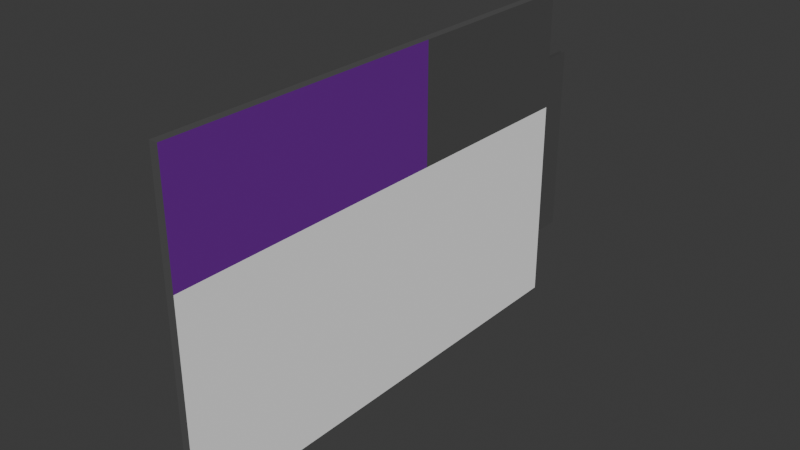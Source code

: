 # Source: sign.blend  (saved by Blender 4.3.34; exported with 4.5.12 LTS)
import bpy
from mathutils import Matrix  # noqa: F401  (used for matrix-valued properties, if any)

bpy.ops.wm.read_factory_settings(use_empty=True)
scene = bpy.context.scene
scene.name = 'Scene'

# ---- collections
col_collection = bpy.data.collections.new('Collection'); scene.collection.children.link(col_collection)

# ---- materials (node trees are filled in below, after node groups)
mat_material = bpy.data.materials.new('Material')
mat_material.alpha_threshold = 0.0
mat_material.roughness = 0.5
mat_material.line_color = (0.0, 0.0, 0.0, 1.0)
mat_material_001 = bpy.data.materials.new('Material.001')
mat_material_002 = bpy.data.materials.new('Material.002')

# ---- material node trees
mat_material.use_nodes = True; mat_material.node_tree.nodes.clear()
_N = mat_material.node_tree.nodes; _L = mat_material.node_tree.links
n0 = _N.new('ShaderNodeOutputMaterial'); n0.name = 'Material Output'; n0.location = (300, 300)
n1 = _N.new('ShaderNodeBsdfPrincipled'); n1.name = 'Principled BSDF'; n1.location = (10, 300)
n1.inputs[0].default_value = (1.0, 1.0, 1.0, 1.0)
n1.inputs[2].default_value = 1.0
n1.inputs[3].default_value = 1.45
_L.new(n1.outputs[0], n0.inputs[0])
n0.is_active_output = True
mat_material_001.use_nodes = True; mat_material_001.node_tree.nodes.clear()
_N = mat_material_001.node_tree.nodes; _L = mat_material_001.node_tree.links
n0 = _N.new('ShaderNodeBsdfPrincipled'); n0.name = 'Principled BSDF'; n0.location = (10, 300)
n0.inputs[0].default_value = (0.07324, 0.07324, 0.07324, 1.0)
n0.inputs[2].default_value = 1.0
n1 = _N.new('ShaderNodeOutputMaterial'); n1.name = 'Material Output'; n1.location = (300, 300)
_L.new(n0.outputs[0], n1.inputs[0])
n1.is_active_output = True
mat_material_002.use_nodes = True; mat_material_002.node_tree.nodes.clear()
_N = mat_material_002.node_tree.nodes; _L = mat_material_002.node_tree.links
n0 = _N.new('ShaderNodeBsdfPrincipled'); n0.name = 'Principled BSDF'; n0.location = (10, 300)
n0.inputs[0].default_value = (0.1714, 0.01307, 0.3284, 1.0)
n1 = _N.new('ShaderNodeOutputMaterial'); n1.name = 'Material Output'; n1.location = (300, 300)
_L.new(n0.outputs[0], n1.inputs[0])
n1.is_active_output = True

# ---- world
world_world = bpy.data.worlds.new('World'); scene.world = world_world
world_world.use_nodes = True; world_world.node_tree.nodes.clear()
_N = world_world.node_tree.nodes; _L = world_world.node_tree.links
n0 = _N.new('ShaderNodeOutputWorld'); n0.name = 'World Output'; n0.location = (300, 300)
n1 = _N.new('ShaderNodeBackground'); n1.name = 'Background'; n1.location = (10, 300)
n1.inputs[0].default_value = (0.05088, 0.05088, 0.05088, 1.0)
_L.new(n1.outputs[0], n0.inputs[0])
n0.is_active_output = True
world_world.color = (0.05088, 0.05088, 0.05088)
world_world.sun_shadow_jitter_overblur = 0.0

# ---- meshes
me_cube = bpy.data.meshes.new('Cube')
me_cube.from_pydata([(-0.01299, 0.7502, 0.51), (-0.01299, 0.7502, -0.51), (-0.01299, -0.7502, 0.51), (-0.01299, -0.7502, -0.51), (0.01299, 0.7502, 0.51), (0.01299, 0.7502, -0.51), (0.01299, -0.7502, 0.51), (0.01299, -0.7502, -0.51), (-0.01299, 0.7502, 0.1437), (0.01299, -0.7502, 0.1437), (-0.01299, -0.7502, 0.1437), (0.01299, 0.7502, 0.1437), (-0.01299, 0.1503, 0.51), (0.01299, 0.1503, 0.51), (-0.01299, 0.1503, 0.1437), (0.01299, 0.1503, 0.1437)], [], [(0, 12, 13, 4), (10, 9, 6, 2), (9, 15, 13, 6), (5, 7, 3, 1), (8, 14, 12, 0), (11, 8, 0, 4), (5, 1, 8, 11), (1, 3, 10, 14, 8), (7, 5, 11, 15, 9), (3, 7, 9, 10), (14, 10, 2, 12), (15, 11, 4, 13), (12, 2, 6, 13)])
me_cube.polygons.foreach_set('material_index', [1, 1, 2, 1, 1, 1, 1, 0, 0, 1, 2, 1, 1])
_uv = me_cube.uv_layers.new(name='UVMap')
_uv.uv.foreach_set('vector', [0.625, 0.5, 0.625, 0.6, 0.875, 0.6, 0.875, 0.5, 0.5, 0.75, 0.5, 1.0, 0.625, 1.0, 0.625, 0.75, 0.5, 0.0, 0.5, 0.15, 0.625, 0.15, 0.625, 0.0, 0.125, 0.5, 0.125, 0.75, 0.375, 0.75, 0.375, 0.5, 0.5, 0.5, 0.5, 0.6, 0.625, 0.6, 0.625, 0.5, 0.5, 0.25, 0.5, 0.5, 0.625, 0.5, 0.625, 0.25, 0.375, 0.25, 0.375, 0.5, 0.5, 0.5, 0.5, 0.25, 0.375, 0.5, 0.375, 0.75, 0.5, 0.75, 0.5, 0.6, 0.5, 0.5, 0.375, 0.0, 0.375, 0.25, 0.5, 0.25, 0.5, 0.15, 0.5, 0.0, 0.375, 0.75, 0.375, 1.0, 0.5, 1.0, 0.5, 0.75, 0.5, 0.6, 0.5, 0.75, 0.625, 0.75, 0.625, 0.6, 0.5, 0.15, 0.5, 0.25, 0.625, 0.25, 0.625, 0.15, 0.625, 0.6, 0.625, 0.75, 0.875, 0.75, 0.875, 0.6])
me_cube.materials.append(mat_material)
me_cube.materials.append(mat_material_001)
me_cube.materials.append(mat_material_002)
me_cube.use_mirror_vertex_groups = False
me_cube.update()
me_plane = bpy.data.meshes.new('Plane')
me_plane.from_pydata([(-2.224e-08, -0.09632, 0.2945), (2.224e-08, -0.09632, -0.3045), (-2.224e-08, 0.09632, 0.2945), (2.224e-08, 0.09632, -0.3045), (-0.0133, -0.09632, 0.2945), (-0.0133, -0.09632, -0.3045), (-0.0133, 0.09632, 0.2945), (-0.0133, 0.09632, -0.3045)], [], [(0, 1, 3, 2), (4, 6, 7, 5)])
_uv = me_plane.uv_layers.new(name='UVMap')
_uv.uv.foreach_set('vector', [0.0, 0.0, 1.0, 0.0, 1.0, 1.0, 0.0, 1.0, 0.0, 0.0, 0.0, 1.0, 1.0, 1.0, 1.0, 0.0])
me_plane.materials.append(mat_material_001)
me_plane.update()

# ---- objects
ob_cube = bpy.data.objects.new('Cube', me_cube)
ob_plane = bpy.data.objects.new('Plane', me_plane)

# ---- transforms, parenting, visibility, modifiers, constraints
ob_cube.location = (0.0, 0.0, 0.5)
ob_cube.lock_rotations_4d = False
ob_cube.empty_display_type = 'ARROWS'
ob_cube.lineart.crease_threshold = 0.0
ob_plane.location = (0.006648, 0.7519, 0.5053)

# ---- collection membership
col_collection.objects.link(ob_cube)
col_collection.objects.link(ob_plane)

# ---- scene / render settings (as saved in the file)
scene.frame_start = 1; scene.frame_end = 250; scene.frame_set(1)
scene.render.engine = 'BLENDER_EEVEE_NEXT'
bpy.context.view_layer.update()

# ---- added for rendering (the .blend has no active camera and no usable light): camera, sun
cam_auto = bpy.data.cameras.new('AutoCamera')
cam_auto.lens = 50.0
cam_auto.sensor_width = 36.0
cam_auto.clip_end = 1000.0
ob_auto_camera = bpy.data.objects.new('AutoCamera', cam_auto)
scene.collection.objects.link(ob_auto_camera)
ob_auto_camera.location = (1.75452, -2.05644, 1.90361)
ob_auto_camera.rotation_euler = (1.09748, -7.21219e-08, 0.694738)
scene.camera = ob_auto_camera
light_auto_sun = bpy.data.lights.new('AutoSun', 'SUN')
light_auto_sun.energy = 3.0
light_auto_sun.angle = 0.0523599
ob_auto_sun = bpy.data.objects.new('AutoSun', light_auto_sun)
scene.collection.objects.link(ob_auto_sun)
ob_auto_sun.rotation_euler = (0.872665, 0.174533, 0.523599)
bpy.context.view_layer.update()
